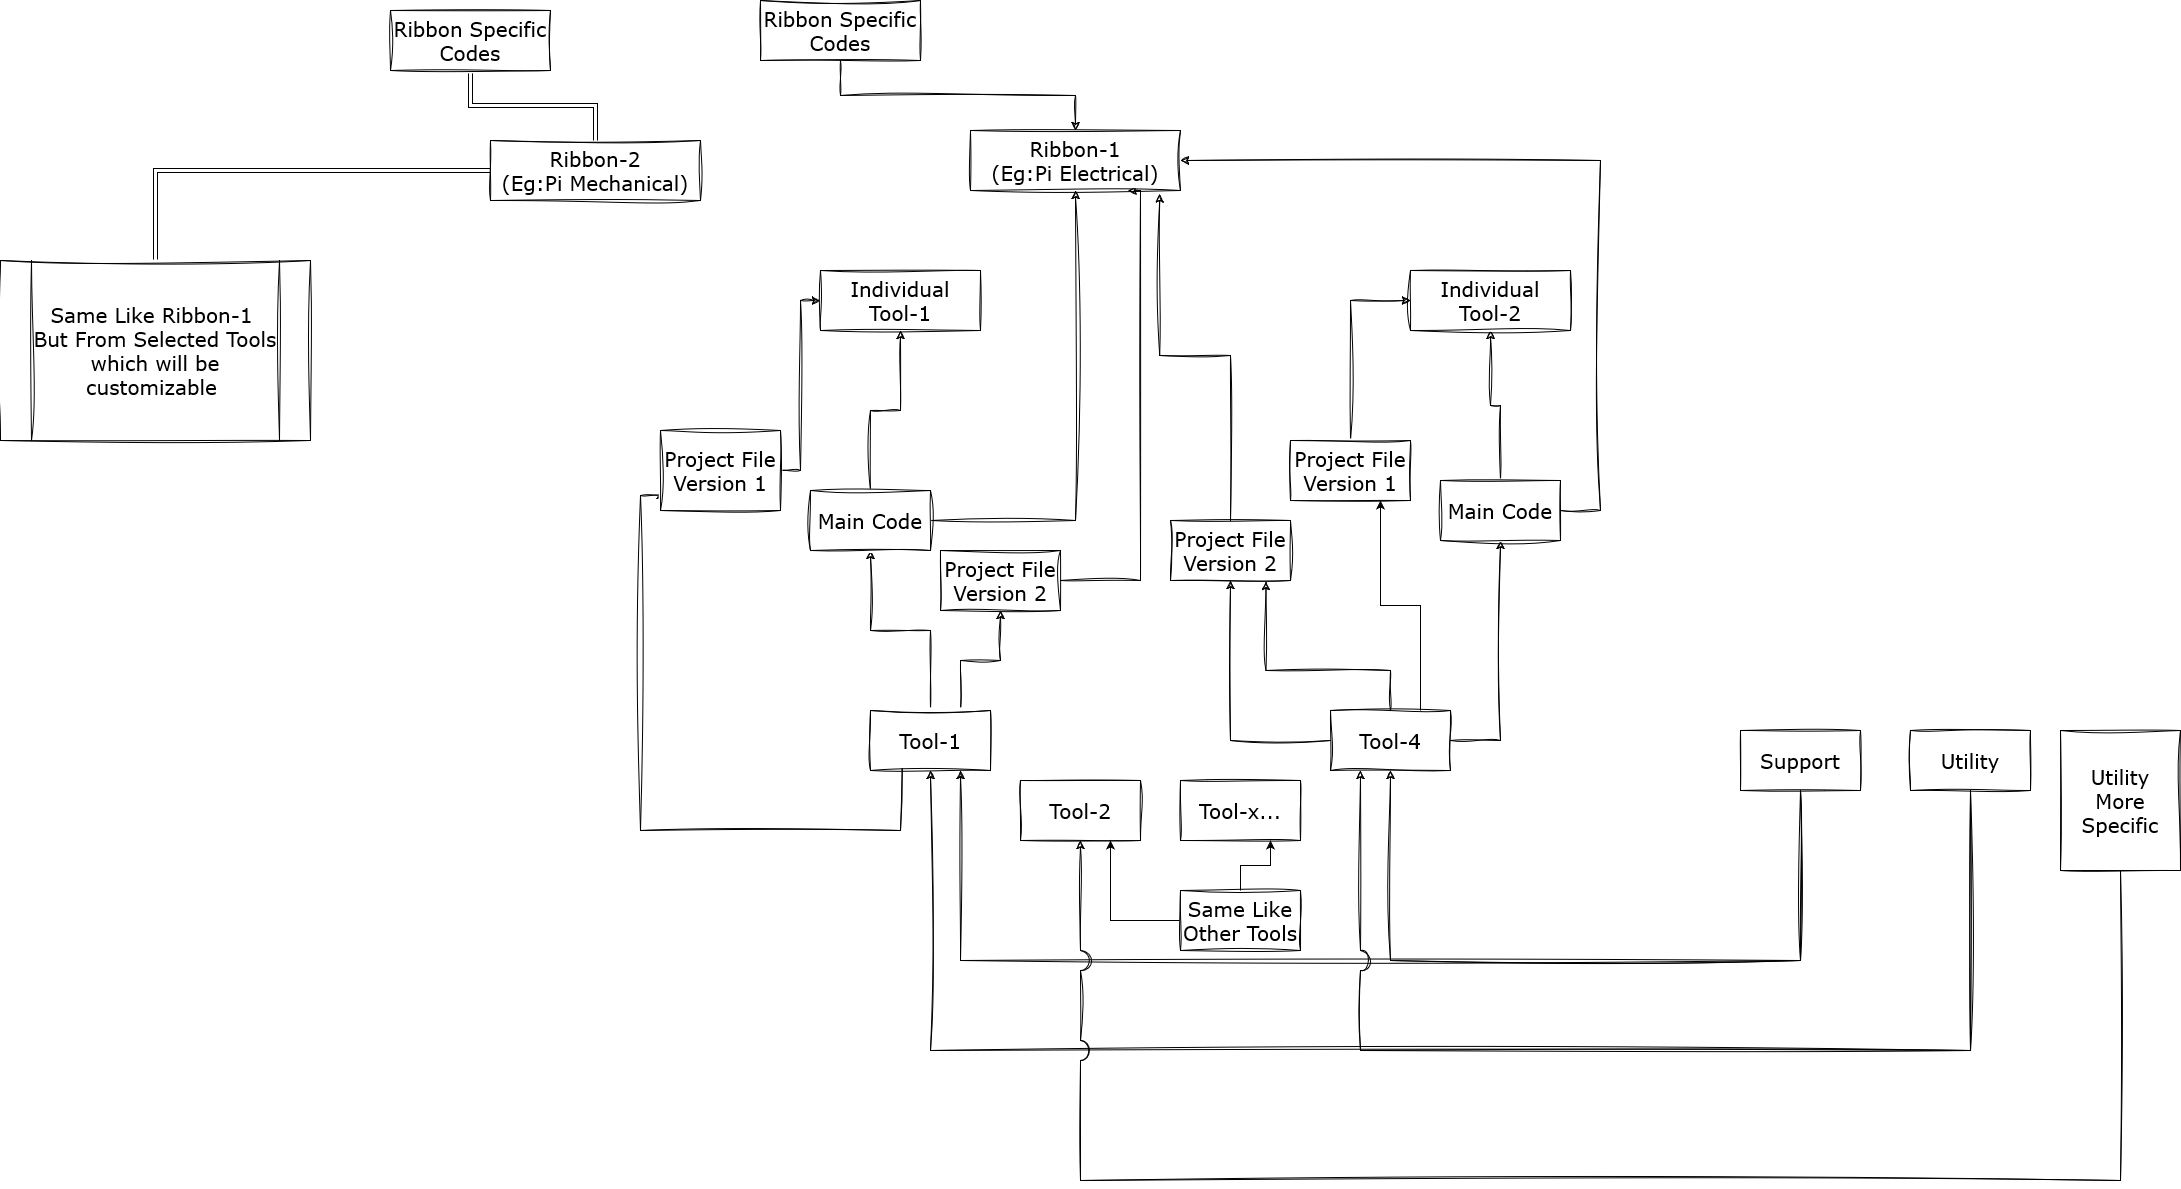

The diagram above was exported from draw.io. Its source (the exported page's mxGraphModel, read from the mxfile embedded in the PNG):
<mxGraphModel dx="1964" dy="1702" grid="1" gridSize="10" guides="1" tooltips="1" connect="1" arrows="1" fold="1" page="1" pageScale="1" pageWidth="850" pageHeight="1100" math="0" shadow="0">
  <root>
    <mxCell id="0" />
    <mxCell id="1" parent="0" />
    <mxCell id="bU6YNSi274BhOONvvvZY-6" value="Tool-2" style="rounded=0;whiteSpace=wrap;html=1;sketch=1;hachureGap=4;jiggle=2;curveFitting=1;fontFamily=Verdana;fontSize=20;horizontal=1;" parent="1" vertex="1">
      <mxGeometry x="400" y="370" width="120" height="60" as="geometry" />
    </mxCell>
    <mxCell id="47Y8ujBsFRg56eWismJ0-12" style="edgeStyle=orthogonalEdgeStyle;rounded=0;sketch=1;hachureGap=4;jiggle=2;curveFitting=1;orthogonalLoop=1;jettySize=auto;html=1;entryX=0.5;entryY=1;entryDx=0;entryDy=0;fontFamily=Verdana;fontSize=16;horizontal=1;jumpStyle=arc;jumpSize=20;" parent="1" target="47Y8ujBsFRg56eWismJ0-1" edge="1">
      <mxGeometry relative="1" as="geometry">
        <mxPoint x="340" y="300" as="sourcePoint" />
        <Array as="points">
          <mxPoint x="340" y="250" />
          <mxPoint x="380" y="250" />
        </Array>
      </mxGeometry>
    </mxCell>
    <mxCell id="47Y8ujBsFRg56eWismJ0-13" style="edgeStyle=orthogonalEdgeStyle;rounded=0;sketch=1;hachureGap=4;jiggle=2;curveFitting=1;orthogonalLoop=1;jettySize=auto;html=1;exitX=0.5;exitY=0;exitDx=0;exitDy=0;entryX=0;entryY=0.75;entryDx=0;entryDy=0;fontFamily=Verdana;fontSize=16;horizontal=1;jumpStyle=arc;jumpSize=20;" parent="1" source="bU6YNSi274BhOONvvvZY-8" target="PYiMPCDwjNOpnLBBgoh--8" edge="1">
      <mxGeometry relative="1" as="geometry">
        <Array as="points">
          <mxPoint x="280" y="300" />
          <mxPoint x="280" y="420" />
          <mxPoint x="20" y="420" />
          <mxPoint x="20" y="85" />
        </Array>
      </mxGeometry>
    </mxCell>
    <mxCell id="47Y8ujBsFRg56eWismJ0-17" style="edgeStyle=orthogonalEdgeStyle;rounded=0;sketch=1;hachureGap=4;jiggle=2;curveFitting=1;orthogonalLoop=1;jettySize=auto;html=1;entryX=0.5;entryY=1;entryDx=0;entryDy=0;fontFamily=Verdana;fontSize=16;horizontal=1;jumpStyle=arc;jumpSize=20;" parent="1" source="bU6YNSi274BhOONvvvZY-8" target="47Y8ujBsFRg56eWismJ0-2" edge="1">
      <mxGeometry relative="1" as="geometry" />
    </mxCell>
    <mxCell id="bU6YNSi274BhOONvvvZY-8" value="Tool-1" style="rounded=0;whiteSpace=wrap;html=1;sketch=1;hachureGap=4;jiggle=2;curveFitting=1;fontFamily=Verdana;fontSize=20;direction=east;horizontal=1;" parent="1" vertex="1">
      <mxGeometry x="250" y="300" width="120" height="60" as="geometry" />
    </mxCell>
    <mxCell id="bU6YNSi274BhOONvvvZY-9" value="Tool-x..." style="rounded=0;whiteSpace=wrap;html=1;sketch=1;hachureGap=4;jiggle=2;curveFitting=1;fontFamily=Verdana;fontSize=20;horizontal=1;" parent="1" vertex="1">
      <mxGeometry x="560" y="370" width="120" height="60" as="geometry" />
    </mxCell>
    <mxCell id="47Y8ujBsFRg56eWismJ0-24" style="edgeStyle=orthogonalEdgeStyle;rounded=0;sketch=1;hachureGap=4;jiggle=2;curveFitting=1;orthogonalLoop=1;jettySize=auto;html=1;entryX=0.5;entryY=1;entryDx=0;entryDy=0;fontFamily=Verdana;fontSize=16;jumpStyle=arc;jumpSize=20;" parent="1" source="bU6YNSi274BhOONvvvZY-10" target="47Y8ujBsFRg56eWismJ0-7" edge="1">
      <mxGeometry relative="1" as="geometry" />
    </mxCell>
    <mxCell id="47Y8ujBsFRg56eWismJ0-27" style="edgeStyle=orthogonalEdgeStyle;rounded=0;sketch=1;hachureGap=4;jiggle=2;curveFitting=1;orthogonalLoop=1;jettySize=auto;html=1;entryX=0.5;entryY=1;entryDx=0;entryDy=0;fontFamily=Verdana;fontSize=16;jumpStyle=arc;jumpSize=20;" parent="1" source="bU6YNSi274BhOONvvvZY-10" target="47Y8ujBsFRg56eWismJ0-8" edge="1">
      <mxGeometry relative="1" as="geometry">
        <Array as="points">
          <mxPoint x="880" y="330" />
        </Array>
      </mxGeometry>
    </mxCell>
    <mxCell id="47Y8ujBsFRg56eWismJ0-32" style="edgeStyle=orthogonalEdgeStyle;rounded=0;sketch=1;hachureGap=4;jiggle=2;curveFitting=1;orthogonalLoop=1;jettySize=auto;html=1;entryX=0.796;entryY=1.017;entryDx=0;entryDy=0;entryPerimeter=0;fontFamily=Verdana;fontSize=16;jumpStyle=arc;jumpSize=20;" parent="1" source="bU6YNSi274BhOONvvvZY-10" target="47Y8ujBsFRg56eWismJ0-7" edge="1">
      <mxGeometry relative="1" as="geometry">
        <Array as="points">
          <mxPoint x="770" y="260" />
          <mxPoint x="645" y="260" />
        </Array>
      </mxGeometry>
    </mxCell>
    <mxCell id="47Y8ujBsFRg56eWismJ0-59" style="edgeStyle=elbowEdgeStyle;rounded=0;sketch=0;hachureGap=4;jiggle=2;curveFitting=1;jumpStyle=arc;jumpSize=20;orthogonalLoop=1;jettySize=auto;elbow=vertical;html=1;entryX=0.75;entryY=1;entryDx=0;entryDy=0;sketchStyle=rough;strokeColor=default;fontFamily=Verdana;fontSize=16;exitX=0.75;exitY=0;exitDx=0;exitDy=0;" parent="1" source="bU6YNSi274BhOONvvvZY-10" target="47Y8ujBsFRg56eWismJ0-6" edge="1">
      <mxGeometry relative="1" as="geometry" />
    </mxCell>
    <mxCell id="bU6YNSi274BhOONvvvZY-10" value="Tool-4" style="rounded=0;whiteSpace=wrap;html=1;sketch=1;hachureGap=4;jiggle=2;curveFitting=1;fontFamily=Verdana;fontSize=20;horizontal=1;" parent="1" vertex="1">
      <mxGeometry x="710" y="300" width="120" height="60" as="geometry" />
    </mxCell>
    <mxCell id="47Y8ujBsFRg56eWismJ0-37" style="edgeStyle=elbowEdgeStyle;rounded=0;sketch=1;hachureGap=4;jiggle=2;curveFitting=1;orthogonalLoop=1;jettySize=auto;elbow=vertical;html=1;entryX=0.75;entryY=1;entryDx=0;entryDy=0;fontFamily=Verdana;fontSize=16;anchorPointDirection=1;jumpStyle=arc;jumpSize=20;" parent="1" source="PYiMPCDwjNOpnLBBgoh--1" target="bU6YNSi274BhOONvvvZY-8" edge="1">
      <mxGeometry relative="1" as="geometry">
        <Array as="points">
          <mxPoint x="1020" y="550" />
        </Array>
      </mxGeometry>
    </mxCell>
    <mxCell id="PYiMPCDwjNOpnLBBgoh--1" value="Support" style="rounded=0;whiteSpace=wrap;html=1;sketch=1;hachureGap=4;jiggle=2;curveFitting=1;fontFamily=Verdana;fontSize=20;horizontal=1;" parent="1" vertex="1">
      <mxGeometry x="1120" y="320" width="120" height="60" as="geometry" />
    </mxCell>
    <mxCell id="47Y8ujBsFRg56eWismJ0-49" style="edgeStyle=elbowEdgeStyle;rounded=0;sketch=1;hachureGap=4;jiggle=2;curveFitting=1;orthogonalLoop=1;jettySize=auto;elbow=vertical;html=1;entryX=0.25;entryY=1;entryDx=0;entryDy=0;sketchStyle=rough;fontFamily=Verdana;fontSize=16;jumpStyle=arc;jumpSize=20;" parent="1" source="PYiMPCDwjNOpnLBBgoh--2" target="bU6YNSi274BhOONvvvZY-10" edge="1">
      <mxGeometry relative="1" as="geometry">
        <Array as="points">
          <mxPoint x="1070" y="640" />
        </Array>
      </mxGeometry>
    </mxCell>
    <mxCell id="PYiMPCDwjNOpnLBBgoh--2" value="Utility" style="rounded=0;whiteSpace=wrap;html=1;sketch=1;hachureGap=4;jiggle=2;curveFitting=1;fontFamily=Verdana;fontSize=20;horizontal=1;" parent="1" vertex="1">
      <mxGeometry x="1290" y="320" width="120" height="60" as="geometry" />
    </mxCell>
    <mxCell id="47Y8ujBsFRg56eWismJ0-19" style="edgeStyle=orthogonalEdgeStyle;rounded=0;sketch=1;hachureGap=4;jiggle=2;curveFitting=1;orthogonalLoop=1;jettySize=auto;html=1;entryX=0;entryY=0.5;entryDx=0;entryDy=0;fontFamily=Verdana;fontSize=16;horizontal=1;jumpStyle=arc;jumpSize=20;" parent="1" source="PYiMPCDwjNOpnLBBgoh--8" target="47Y8ujBsFRg56eWismJ0-14" edge="1">
      <mxGeometry relative="1" as="geometry" />
    </mxCell>
    <mxCell id="PYiMPCDwjNOpnLBBgoh--8" value="&lt;div&gt;Project File&lt;/div&gt;&lt;div&gt;Version 1&lt;br&gt;&lt;/div&gt;" style="rounded=0;whiteSpace=wrap;html=1;sketch=1;hachureGap=4;jiggle=2;curveFitting=1;fontFamily=Verdana;fontSize=20;direction=east;horizontal=1;" parent="1" vertex="1">
      <mxGeometry x="40" y="20" width="120" height="80" as="geometry" />
    </mxCell>
    <mxCell id="47Y8ujBsFRg56eWismJ0-22" style="edgeStyle=orthogonalEdgeStyle;rounded=0;sketch=1;hachureGap=4;jiggle=2;curveFitting=1;orthogonalLoop=1;jettySize=auto;html=1;entryX=0.75;entryY=1;entryDx=0;entryDy=0;fontFamily=Verdana;fontSize=16;jumpStyle=arc;jumpSize=20;" parent="1" source="47Y8ujBsFRg56eWismJ0-1" target="47Y8ujBsFRg56eWismJ0-20" edge="1">
      <mxGeometry relative="1" as="geometry">
        <Array as="points">
          <mxPoint x="520" y="170" />
        </Array>
      </mxGeometry>
    </mxCell>
    <mxCell id="47Y8ujBsFRg56eWismJ0-1" value="&lt;div&gt;Project File&lt;/div&gt;&lt;div&gt;Version 2&lt;br&gt;&lt;/div&gt;" style="rounded=0;whiteSpace=wrap;html=1;sketch=1;hachureGap=4;jiggle=2;curveFitting=1;fontFamily=Verdana;fontSize=20;direction=east;horizontal=1;" parent="1" vertex="1">
      <mxGeometry x="320" y="140" width="120" height="60" as="geometry" />
    </mxCell>
    <mxCell id="47Y8ujBsFRg56eWismJ0-18" style="edgeStyle=orthogonalEdgeStyle;rounded=0;sketch=1;hachureGap=4;jiggle=2;curveFitting=1;orthogonalLoop=1;jettySize=auto;html=1;entryX=0.5;entryY=1;entryDx=0;entryDy=0;fontFamily=Verdana;fontSize=16;horizontal=1;jumpStyle=arc;jumpSize=20;" parent="1" source="47Y8ujBsFRg56eWismJ0-2" target="47Y8ujBsFRg56eWismJ0-14" edge="1">
      <mxGeometry relative="1" as="geometry" />
    </mxCell>
    <mxCell id="47Y8ujBsFRg56eWismJ0-21" style="edgeStyle=orthogonalEdgeStyle;rounded=0;sketch=1;hachureGap=4;jiggle=2;curveFitting=1;orthogonalLoop=1;jettySize=auto;html=1;fontFamily=Verdana;fontSize=16;jumpStyle=arc;jumpSize=20;" parent="1" source="47Y8ujBsFRg56eWismJ0-2" target="47Y8ujBsFRg56eWismJ0-20" edge="1">
      <mxGeometry relative="1" as="geometry" />
    </mxCell>
    <mxCell id="47Y8ujBsFRg56eWismJ0-2" value="Main Code" style="rounded=0;whiteSpace=wrap;html=1;sketch=1;hachureGap=4;jiggle=2;curveFitting=1;fontFamily=Verdana;fontSize=20;direction=east;horizontal=1;" parent="1" vertex="1">
      <mxGeometry x="190" y="80" width="120" height="60" as="geometry" />
    </mxCell>
    <mxCell id="47Y8ujBsFRg56eWismJ0-29" style="edgeStyle=orthogonalEdgeStyle;rounded=0;sketch=1;hachureGap=4;jiggle=2;curveFitting=1;orthogonalLoop=1;jettySize=auto;html=1;entryX=0;entryY=0.5;entryDx=0;entryDy=0;fontFamily=Verdana;fontSize=16;jumpStyle=arc;jumpSize=20;" parent="1" source="47Y8ujBsFRg56eWismJ0-6" target="47Y8ujBsFRg56eWismJ0-26" edge="1">
      <mxGeometry relative="1" as="geometry" />
    </mxCell>
    <mxCell id="47Y8ujBsFRg56eWismJ0-6" value="&lt;div&gt;Project File&lt;/div&gt;&lt;div&gt;Version 1&lt;br&gt;&lt;/div&gt;" style="rounded=0;whiteSpace=wrap;html=1;sketch=1;hachureGap=4;jiggle=2;curveFitting=1;fontFamily=Verdana;fontSize=20;direction=east;horizontal=1;" parent="1" vertex="1">
      <mxGeometry x="670" y="30" width="120" height="60" as="geometry" />
    </mxCell>
    <mxCell id="47Y8ujBsFRg56eWismJ0-31" style="edgeStyle=orthogonalEdgeStyle;rounded=0;sketch=1;hachureGap=4;jiggle=2;curveFitting=1;orthogonalLoop=1;jettySize=auto;html=1;entryX=0.901;entryY=1.058;entryDx=0;entryDy=0;entryPerimeter=0;fontFamily=Verdana;fontSize=16;jumpStyle=arc;jumpSize=20;" parent="1" source="47Y8ujBsFRg56eWismJ0-7" target="47Y8ujBsFRg56eWismJ0-20" edge="1">
      <mxGeometry relative="1" as="geometry" />
    </mxCell>
    <mxCell id="47Y8ujBsFRg56eWismJ0-7" value="&lt;div&gt;Project File&lt;/div&gt;&lt;div&gt;Version 2&lt;br&gt;&lt;/div&gt;" style="rounded=0;whiteSpace=wrap;html=1;sketch=1;hachureGap=4;jiggle=2;curveFitting=1;fontFamily=Verdana;fontSize=20;direction=east;horizontal=1;" parent="1" vertex="1">
      <mxGeometry x="550" y="110" width="120" height="60" as="geometry" />
    </mxCell>
    <mxCell id="47Y8ujBsFRg56eWismJ0-28" style="edgeStyle=orthogonalEdgeStyle;rounded=0;sketch=1;hachureGap=4;jiggle=2;curveFitting=1;orthogonalLoop=1;jettySize=auto;html=1;fontFamily=Verdana;fontSize=16;jumpStyle=arc;jumpSize=20;" parent="1" source="47Y8ujBsFRg56eWismJ0-8" target="47Y8ujBsFRg56eWismJ0-26" edge="1">
      <mxGeometry relative="1" as="geometry" />
    </mxCell>
    <mxCell id="47Y8ujBsFRg56eWismJ0-30" style="edgeStyle=orthogonalEdgeStyle;rounded=0;sketch=1;hachureGap=4;jiggle=2;curveFitting=1;orthogonalLoop=1;jettySize=auto;html=1;entryX=1;entryY=0.5;entryDx=0;entryDy=0;fontFamily=Verdana;fontSize=16;jumpStyle=arc;jumpSize=20;" parent="1" source="47Y8ujBsFRg56eWismJ0-8" target="47Y8ujBsFRg56eWismJ0-20" edge="1">
      <mxGeometry relative="1" as="geometry">
        <Array as="points">
          <mxPoint x="980" y="100" />
          <mxPoint x="980" y="-250" />
        </Array>
      </mxGeometry>
    </mxCell>
    <mxCell id="47Y8ujBsFRg56eWismJ0-8" value="Main Code" style="rounded=0;whiteSpace=wrap;html=1;sketch=1;hachureGap=4;jiggle=2;curveFitting=1;fontFamily=Verdana;fontSize=20;direction=east;horizontal=1;" parent="1" vertex="1">
      <mxGeometry x="820" y="70" width="120" height="60" as="geometry" />
    </mxCell>
    <mxCell id="47Y8ujBsFRg56eWismJ0-14" value="&lt;div&gt;Individual&lt;br&gt;&lt;/div&gt;&lt;div&gt;Tool-1&lt;br&gt;&lt;/div&gt;" style="rounded=0;whiteSpace=wrap;html=1;sketch=1;hachureGap=4;jiggle=2;curveFitting=1;fontFamily=Verdana;fontSize=20;direction=east;horizontal=1;" parent="1" vertex="1">
      <mxGeometry x="200" y="-140" width="160" height="60" as="geometry" />
    </mxCell>
    <mxCell id="47Y8ujBsFRg56eWismJ0-20" value="&lt;div&gt;Ribbon-1&lt;/div&gt;&lt;div&gt;(Eg:Pi Electrical)&lt;br&gt;&lt;/div&gt;" style="rounded=0;whiteSpace=wrap;html=1;sketch=1;hachureGap=4;jiggle=2;curveFitting=1;fontFamily=Verdana;fontSize=20;direction=east;horizontal=1;fontStyle=0" parent="1" vertex="1">
      <mxGeometry x="350" y="-280" width="210" height="60" as="geometry" />
    </mxCell>
    <mxCell id="47Y8ujBsFRg56eWismJ0-26" value="&lt;div&gt;Individual&lt;br&gt;&lt;/div&gt;&lt;div&gt;Tool-2&lt;br&gt;&lt;/div&gt;" style="rounded=0;whiteSpace=wrap;html=1;sketch=1;hachureGap=4;jiggle=2;curveFitting=1;fontFamily=Verdana;fontSize=20;direction=east;horizontal=1;" parent="1" vertex="1">
      <mxGeometry x="790" y="-140" width="160" height="60" as="geometry" />
    </mxCell>
    <mxCell id="47Y8ujBsFRg56eWismJ0-44" style="edgeStyle=elbowEdgeStyle;rounded=0;sketch=1;hachureGap=4;jiggle=2;curveFitting=1;orthogonalLoop=1;jettySize=auto;elbow=vertical;html=1;entryX=0.5;entryY=1;entryDx=0;entryDy=0;fontFamily=Verdana;fontSize=16;anchorPointDirection=1;jumpStyle=arc;jumpSize=20;" parent="1" source="PYiMPCDwjNOpnLBBgoh--1" target="bU6YNSi274BhOONvvvZY-10" edge="1">
      <mxGeometry relative="1" as="geometry">
        <Array as="points">
          <mxPoint x="1020" y="550" />
        </Array>
      </mxGeometry>
    </mxCell>
    <mxCell id="47Y8ujBsFRg56eWismJ0-50" style="edgeStyle=elbowEdgeStyle;rounded=0;sketch=1;hachureGap=4;jiggle=2;curveFitting=1;orthogonalLoop=1;jettySize=auto;elbow=vertical;html=1;entryX=0.5;entryY=1;entryDx=0;entryDy=0;sketchStyle=rough;fontFamily=Verdana;fontSize=16;jumpStyle=arc;jumpSize=20;" parent="1" source="PYiMPCDwjNOpnLBBgoh--2" target="bU6YNSi274BhOONvvvZY-8" edge="1">
      <mxGeometry relative="1" as="geometry">
        <Array as="points">
          <mxPoint x="1070" y="640" />
        </Array>
      </mxGeometry>
    </mxCell>
    <mxCell id="47Y8ujBsFRg56eWismJ0-52" style="edgeStyle=elbowEdgeStyle;rounded=0;sketch=1;hachureGap=4;jiggle=2;curveFitting=1;orthogonalLoop=1;jettySize=auto;elbow=vertical;html=1;entryX=0.5;entryY=0;entryDx=0;entryDy=0;sketchStyle=rough;fontFamily=Verdana;fontSize=16;jumpStyle=arc;jumpSize=20;" parent="1" source="47Y8ujBsFRg56eWismJ0-51" target="47Y8ujBsFRg56eWismJ0-20" edge="1">
      <mxGeometry relative="1" as="geometry" />
    </mxCell>
    <mxCell id="47Y8ujBsFRg56eWismJ0-51" value="Ribbon Specific Codes" style="rounded=0;whiteSpace=wrap;html=1;sketch=1;hachureGap=4;jiggle=2;curveFitting=1;fontFamily=Verdana;fontSize=20;direction=east;horizontal=1;" parent="1" vertex="1">
      <mxGeometry x="140" y="-410" width="160" height="60" as="geometry" />
    </mxCell>
    <mxCell id="47Y8ujBsFRg56eWismJ0-54" style="edgeStyle=elbowEdgeStyle;rounded=0;sketch=1;hachureGap=4;jiggle=2;curveFitting=1;orthogonalLoop=1;jettySize=auto;elbow=vertical;html=1;entryX=0.5;entryY=1;entryDx=0;entryDy=0;sketchStyle=rough;fontFamily=Verdana;fontSize=16;strokeColor=default;jumpStyle=arc;jumpSize=20;" parent="1" source="47Y8ujBsFRg56eWismJ0-53" target="bU6YNSi274BhOONvvvZY-6" edge="1">
      <mxGeometry relative="1" as="geometry">
        <Array as="points">
          <mxPoint x="880" y="770" />
        </Array>
      </mxGeometry>
    </mxCell>
    <mxCell id="47Y8ujBsFRg56eWismJ0-53" value="Utility&lt;br&gt;More Specific" style="rounded=0;whiteSpace=wrap;html=1;sketch=1;hachureGap=4;jiggle=2;curveFitting=1;fontFamily=Verdana;fontSize=20;horizontal=1;" parent="1" vertex="1">
      <mxGeometry x="1440" y="320" width="120" height="140" as="geometry" />
    </mxCell>
    <mxCell id="47Y8ujBsFRg56eWismJ0-56" style="edgeStyle=elbowEdgeStyle;rounded=0;sketch=0;hachureGap=4;jiggle=2;curveFitting=1;jumpStyle=arc;jumpSize=20;orthogonalLoop=1;jettySize=auto;elbow=vertical;html=1;sketchStyle=rough;strokeColor=default;fontFamily=Verdana;fontSize=16;" parent="1" source="47Y8ujBsFRg56eWismJ0-55" target="bU6YNSi274BhOONvvvZY-6" edge="1">
      <mxGeometry relative="1" as="geometry">
        <Array as="points">
          <mxPoint x="490" y="510" />
          <mxPoint x="480" y="490" />
        </Array>
      </mxGeometry>
    </mxCell>
    <mxCell id="47Y8ujBsFRg56eWismJ0-57" style="edgeStyle=elbowEdgeStyle;rounded=0;sketch=0;hachureGap=4;jiggle=2;curveFitting=1;jumpStyle=arc;jumpSize=20;orthogonalLoop=1;jettySize=auto;elbow=vertical;html=1;entryX=0.75;entryY=1;entryDx=0;entryDy=0;sketchStyle=rough;strokeColor=default;fontFamily=Verdana;fontSize=16;" parent="1" source="47Y8ujBsFRg56eWismJ0-55" target="bU6YNSi274BhOONvvvZY-9" edge="1">
      <mxGeometry relative="1" as="geometry" />
    </mxCell>
    <mxCell id="47Y8ujBsFRg56eWismJ0-55" value="Same Like Other Tools" style="rounded=0;whiteSpace=wrap;html=1;sketch=1;hachureGap=4;jiggle=2;curveFitting=1;fontFamily=Verdana;fontSize=20;horizontal=1;" parent="1" vertex="1">
      <mxGeometry x="560" y="480" width="120" height="60" as="geometry" />
    </mxCell>
    <mxCell id="47Y8ujBsFRg56eWismJ0-58" value="&lt;div&gt;Ribbon-2&lt;/div&gt;&lt;div&gt;(Eg:Pi Mechanical)&lt;br&gt;&lt;/div&gt;" style="rounded=0;whiteSpace=wrap;html=1;sketch=1;hachureGap=4;jiggle=2;curveFitting=1;fontFamily=Verdana;fontSize=20;direction=east;horizontal=1;fontStyle=0" parent="1" vertex="1">
      <mxGeometry x="-130" y="-270" width="210" height="60" as="geometry" />
    </mxCell>
    <mxCell id="47Y8ujBsFRg56eWismJ0-61" style="edgeStyle=elbowEdgeStyle;rounded=0;sketch=0;hachureGap=4;jiggle=2;curveFitting=1;jumpStyle=arc;jumpSize=20;orthogonalLoop=1;jettySize=auto;elbow=vertical;html=1;entryX=0;entryY=0.5;entryDx=0;entryDy=0;sketchStyle=rough;strokeColor=default;fontFamily=Verdana;fontSize=16;shape=link;" parent="1" source="47Y8ujBsFRg56eWismJ0-60" target="47Y8ujBsFRg56eWismJ0-58" edge="1">
      <mxGeometry relative="1" as="geometry">
        <Array as="points">
          <mxPoint x="-250" y="-240" />
        </Array>
      </mxGeometry>
    </mxCell>
    <mxCell id="47Y8ujBsFRg56eWismJ0-60" value="&lt;div&gt;Same Like Ribbon-1&lt;span style=&quot;white-space: pre;&quot;&gt; &lt;/span&gt;&lt;/div&gt;&lt;div&gt;But From Selected Tools which will be customizable&amp;nbsp; &lt;/div&gt;" style="shape=process;whiteSpace=wrap;html=1;backgroundOutline=1;rounded=0;sketch=1;hachureGap=4;jiggle=2;curveFitting=1;fontFamily=Verdana;fontSize=20;fillColor=default;" parent="1" vertex="1">
      <mxGeometry x="-620" y="-150" width="310" height="180" as="geometry" />
    </mxCell>
    <mxCell id="47Y8ujBsFRg56eWismJ0-63" style="edgeStyle=elbowEdgeStyle;shape=link;rounded=0;sketch=0;hachureGap=4;jiggle=2;curveFitting=1;jumpStyle=arc;jumpSize=20;orthogonalLoop=1;jettySize=auto;elbow=vertical;html=1;entryX=0.5;entryY=0;entryDx=0;entryDy=0;sketchStyle=rough;strokeColor=default;fontFamily=Verdana;fontSize=16;" parent="1" source="47Y8ujBsFRg56eWismJ0-62" target="47Y8ujBsFRg56eWismJ0-58" edge="1">
      <mxGeometry relative="1" as="geometry" />
    </mxCell>
    <mxCell id="47Y8ujBsFRg56eWismJ0-62" value="Ribbon Specific Codes" style="rounded=0;whiteSpace=wrap;html=1;sketch=1;hachureGap=4;jiggle=2;curveFitting=1;fontFamily=Verdana;fontSize=20;direction=east;horizontal=1;" parent="1" vertex="1">
      <mxGeometry x="-230" y="-400" width="160" height="60" as="geometry" />
    </mxCell>
  </root>
</mxGraphModel>